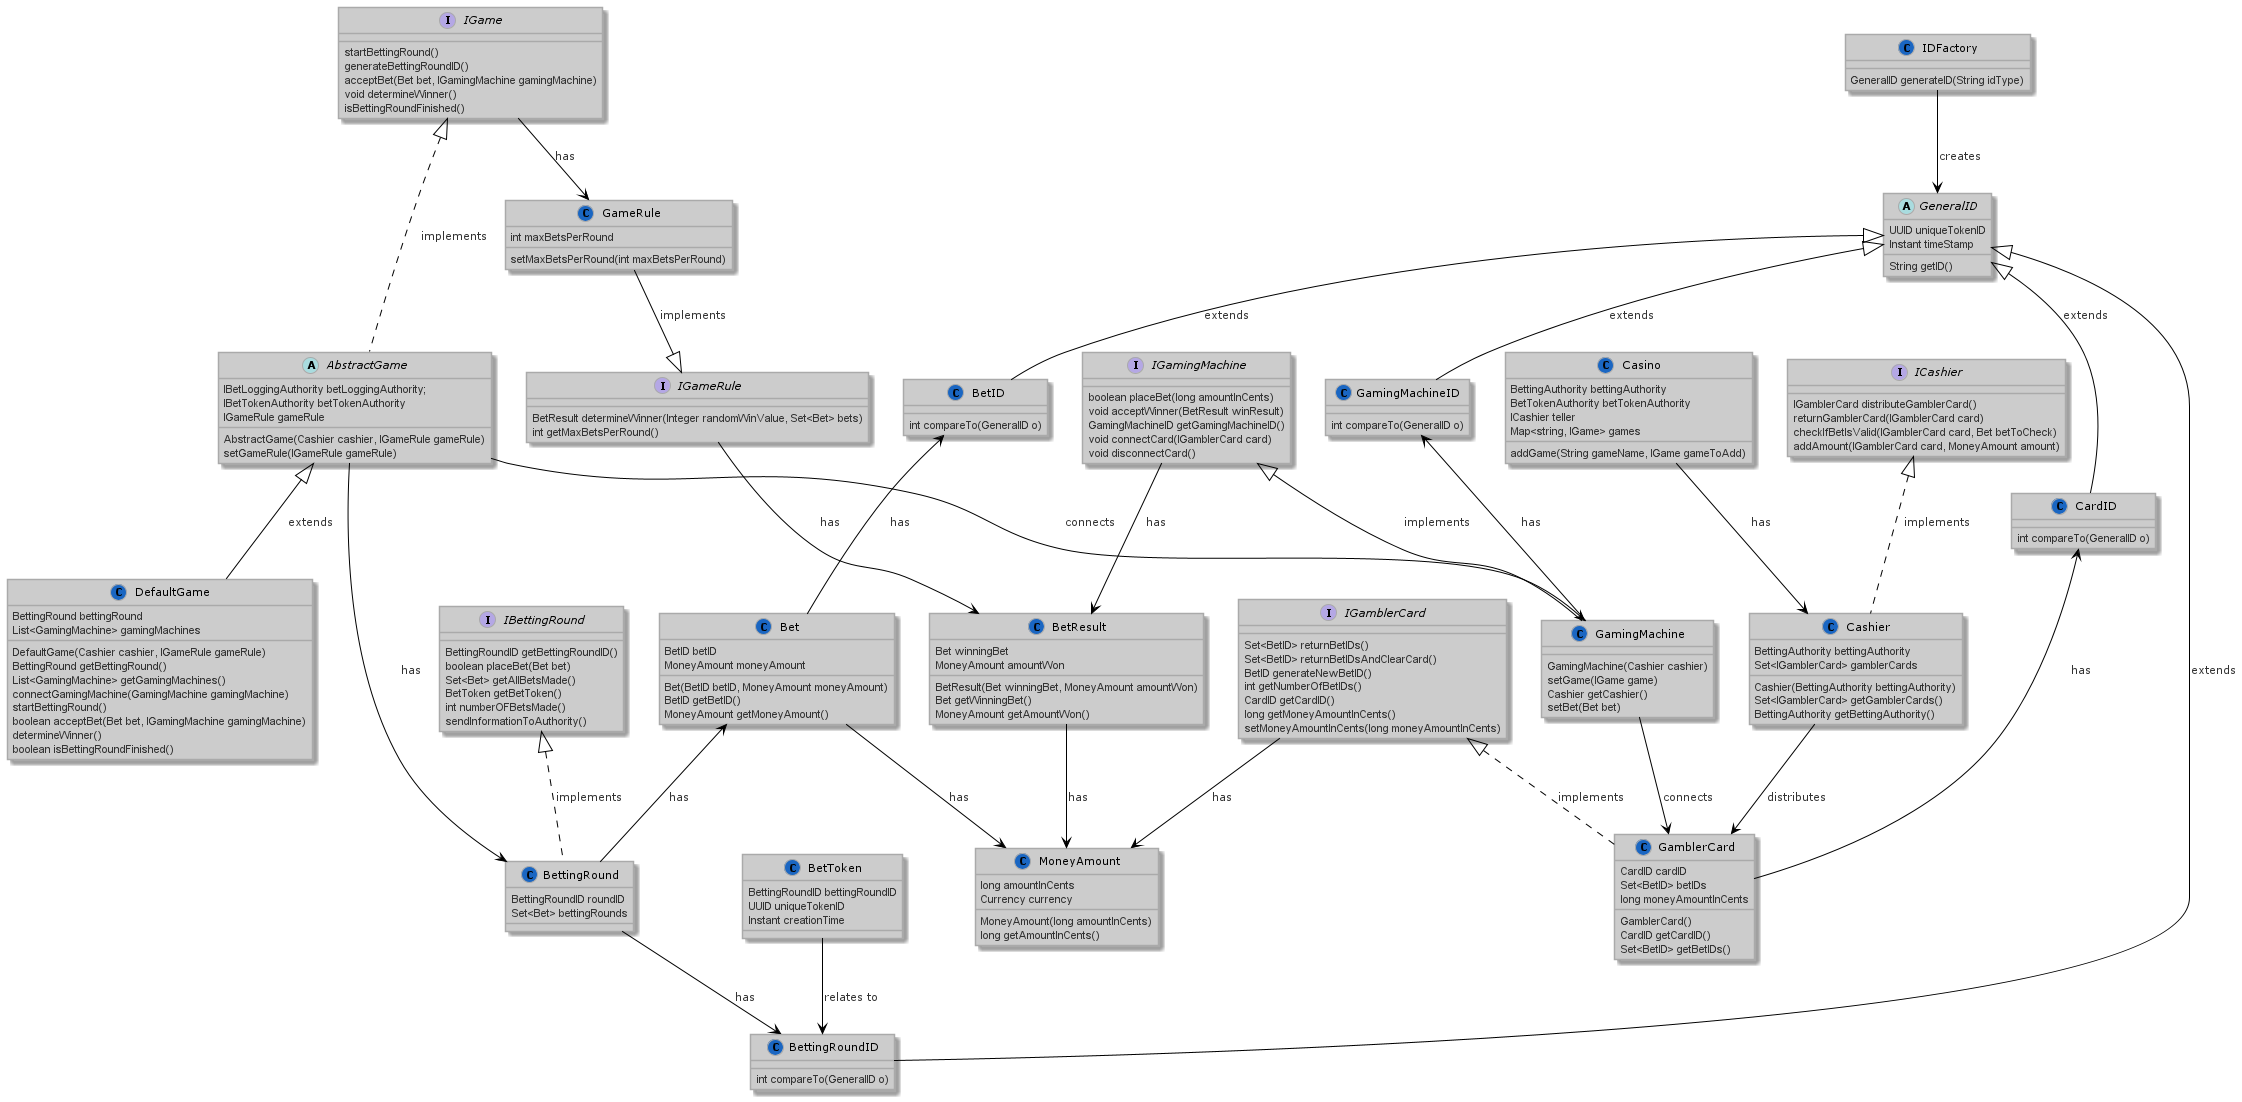

The diagram above was rendered by PlantUML. Its source (embedded in the PNG):
@startuml

!define LIGHTBLUE
!include https://raw.githubusercontent.com/Drakemor/RedDress-PlantUML/master/style.puml

class Casino {
    BettingAuthority bettingAuthority
    BetTokenAuthority betTokenAuthority
    ICashier teller
    Map<string, IGame> games
    addGame(String gameName, IGame gameToAdd)
}

Casino --> Cashier : has

interface ICashier {
    IGamblerCard distributeGamblerCard()
    returnGamblerCard(IGamblerCard card)
    checkIfBetIsValid(IGamblerCard card, Bet betToCheck)
    addAmount(IGamblerCard card, MoneyAmount amount)
}

class Cashier {
    BettingAuthority bettingAuthority
    Set<IGamblerCard> gamblerCards
    Cashier(BettingAuthority bettingAuthority)
    Set<IGamblerCard> getGamblerCards()
    BettingAuthority getBettingAuthority()
}

ICashier <|.. Cashier : implements
Cashier --> GamblerCard : distributes

interface IBettingRound {
    BettingRoundID getBettingRoundID()
    boolean placeBet(Bet bet)
    Set<Bet> getAllBetsMade()
    BetToken getBetToken()
    int numberOFBetsMade()
    sendInformationToAuthority()
}

class BettingRound {
    BettingRoundID roundID
    Set<Bet> bettingRounds
}

IBettingRound <|.. BettingRound : implements
AbstractGame --> BettingRound : has
BettingRound --> BettingRoundID : has

class Bet {
    BetID betID
    MoneyAmount moneyAmount
    Bet(BetID betID, MoneyAmount moneyAmount)
    BetID getBetID()
    MoneyAmount getMoneyAmount()
}

Bet --> MoneyAmount : has
Bet <-- BettingRound : has
BetID <-- Bet : has

class BetResult {
    Bet winningBet
    MoneyAmount amountWon
    BetResult(Bet winningBet, MoneyAmount amountWon)
    Bet getWinningBet()
    MoneyAmount getAmountWon()
}

BetResult --> MoneyAmount : has

class MoneyAmount {
    long amountInCents
    Currency currency
    MoneyAmount(long amountInCents)
    long getAmountInCents()
}

interface IGame {
    startBettingRound()
    generateBettingRoundID()
    acceptBet(Bet bet, IGamingMachine gamingMachine)
    void determineWinner()
    isBettingRoundFinished()
}

abstract AbstractGame {
    IBetLoggingAuthority betLoggingAuthority;
    IBetTokenAuthority betTokenAuthority
    IGameRule gameRule
    AbstractGame(Cashier cashier, IGameRule gameRule)
    setGameRule(IGameRule gameRule)
}

class DefaultGame {
    BettingRound bettingRound
    List<GamingMachine> gamingMachines
    DefaultGame(Cashier cashier, IGameRule gameRule)
    BettingRound getBettingRound()
    List<GamingMachine> getGamingMachines()
    connectGamingMachine(GamingMachine gamingMachine)
    startBettingRound()
    boolean acceptBet(Bet bet, IGamingMachine gamingMachine)
    determineWinner()
    boolean isBettingRoundFinished()
}

IGame <|.. AbstractGame : implements
IGame --> GameRule : has
AbstractGame --> GamingMachine : connects
AbstractGame <|-- DefaultGame : extends

class GameRule {
    int maxBetsPerRound
    setMaxBetsPerRound(int maxBetsPerRound)
}

GameRule --|> IGameRule : implements

interface IGameRule {
    BetResult determineWinner(Integer randomWinValue, Set<Bet> bets)
    int getMaxBetsPerRound()
}

IGameRule --> BetResult : has

interface IGamblerCard {
    Set<BetID> returnBetIDs()
    Set<BetID> returnBetIDsAndClearCard()
    BetID generateNewBetID()
    int getNumberOfBetIDs()
    CardID getCardID()
    long getMoneyAmountInCents()
    setMoneyAmountInCents(long moneyAmountInCents)
}

IGamblerCard --> MoneyAmount : has

class GamblerCard {
    CardID cardID
    Set<BetID> betIDs
    long moneyAmountInCents
    GamblerCard()
    CardID getCardID()
    Set<BetID> getBetIDs()
}

CardID <-- GamblerCard : has

interface IGamingMachine {
    boolean placeBet(long amountInCents)
    void acceptWinner(BetResult winResult)
    GamingMachineID getGamingMachineID()
    void connectCard(IGamblerCard card)
    void disconnectCard()
}

IGamingMachine --> BetResult : has

class GamingMachine {
    GamingMachine(Cashier cashier)
    setGame(IGame game)
    Cashier getCashier()
    setBet(Bet bet)
}


IGamingMachine <|-- GamingMachine : implements
GamingMachine --> GamblerCard : connects
GamingMachineID <-- GamingMachine : has

IGamblerCard <|.. GamblerCard : implements

class BetToken {
    BettingRoundID bettingRoundID
    UUID uniqueTokenID
    Instant creationTime
}

class IDFactory {
    GeneralID generateID(String idType)
}

abstract GeneralID {
    UUID uniqueTokenID
    Instant timeStamp
    String getID()
}

class BettingRoundID {
    int compareTo(GeneralID o)
}

class GamingMachineID {
    int compareTo(GeneralID o)
}

class CardID {
    int compareTo(GeneralID o)
}

class BetID {
    int compareTo(GeneralID o)
}

IDFactory --> GeneralID : creates

GeneralID <|-- BetID : extends
GeneralID <|-- BettingRoundID : extends
GeneralID <|-- GamingMachineID : extends
GeneralID <|-- CardID : extends

BetToken --> BettingRoundID : relates to

@enduml